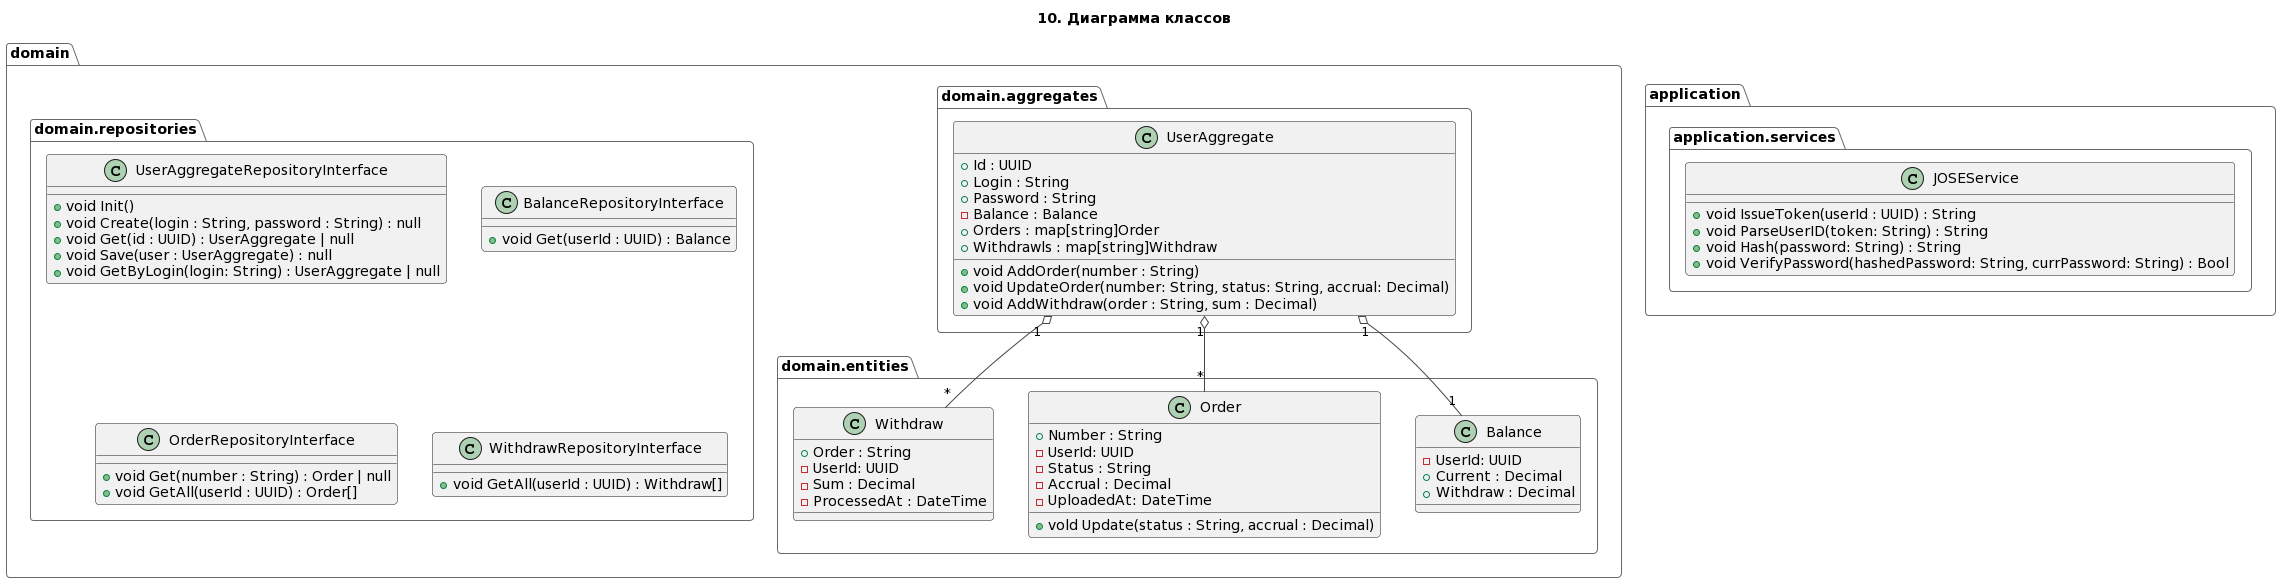

The diagram above was rendered by PlantUML. Its source (embedded in the PNG):
@startuml
!theme vibrant
title: 10. Диаграмма классов

namespace application {
    namespace services {}
}

namespace domain {
    namespace entities {}
    namespace aggregates {}
    namespace repositories {}
}

class application.services.JOSEService {
    + void IssueToken(userId : UUID) : String
    + void ParseUserID(token: String) : String
    + void Hash(password: String) : String
    + void VerifyPassword(hashedPassword: String, currPassword: String) : Bool
}

class domain.repositories.UserAggregateRepositoryInterface {
    + void Init()
    + void Create(login : String, password : String) : null
    + void Get(id : UUID) : UserAggregate | null
    + void Save(user : UserAggregate) : null
    + void GetByLogin(login: String) : UserAggregate | null
}

class domain.repositories.BalanceRepositoryInterface {
    + void Get(userId : UUID) : Balance
}

class domain.repositories.OrderRepositoryInterface {
    + void Get(number : String) : Order | null
    + void GetAll(userId : UUID) : Order[]
}

class domain.repositories.WithdrawRepositoryInterface {
    + void GetAll(userId : UUID) : Withdraw[]
}

class domain.aggregates.UserAggregate {
    + Id : UUID
    + Login : String
    + Password : String
    - Balance : Balance
    + Orders : map[string]Order
    + Withdrawls : map[string]Withdraw
    + void AddOrder(number : String)
    + void UpdateOrder(number: String, status: String, accrual: Decimal)
    + void AddWithdraw(order : String, sum : Decimal)
}

class domain.entities.Balance {
    - UserId: UUID
    + Current : Decimal
    + Withdraw : Decimal
}

class domain.entities.Order {
    + Number : String
    - UserId: UUID
    - Status : String
    - Accrual : Decimal
    - UploadedAt: DateTime
    + vold Update(status : String, accrual : Decimal)
}

class domain.entities.Withdraw {
    + Order : String
    - UserId: UUID
    - Sum : Decimal
    - ProcessedAt : DateTime 
}

domain.aggregates.UserAggregate "1" o-- "1" domain.entities.Balance
domain.aggregates.UserAggregate "1" o-- "*" domain.entities.Order
domain.aggregates.UserAggregate "1" o-- "*" domain.entities.Withdraw
@enduml